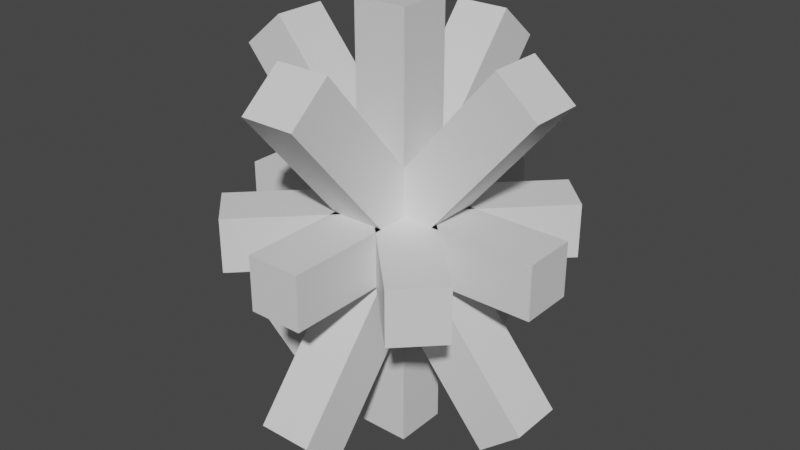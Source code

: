 # Source: Crystal.blend  (saved by Blender 3.0.42; exported with 4.5.12 LTS)
import bpy
from mathutils import Matrix  # noqa: F401  (used for matrix-valued properties, if any)

bpy.ops.wm.read_factory_settings(use_empty=True)
scene = bpy.context.scene
scene.name = 'Scene'

# ---- collections
col_collection = bpy.data.collections.new('Collection'); scene.collection.children.link(col_collection)

# ---- materials (node trees are filled in below, after node groups)
mat_material = bpy.data.materials.new('Material')
mat_material.alpha_threshold = 0.0
mat_material.use_transparent_shadow = False
mat_material.line_color = (0.0, 0.0, 0.0, 1.0)

# ---- material node trees
mat_material.use_nodes = True; mat_material.node_tree.nodes.clear()
_N = mat_material.node_tree.nodes; _L = mat_material.node_tree.links
n0 = _N.new('ShaderNodeOutputMaterial'); n0.name = 'Material Output'; n0.location = (300, 300)
n1 = _N.new('ShaderNodeBsdfPrincipled'); n1.name = 'Principled BSDF'; n1.location = (10, 300)
n1.distribution = 'GGX'
n1.subsurface_method = 'RANDOM_WALK_SKIN'
n1.inputs[2].default_value = 0.4
n1.inputs[3].default_value = 1.45
n1.inputs[27].default_value = (0.0, 0.0, 0.0, 1.0)
n1.inputs[28].default_value = 1.0
_L.new(n1.outputs[0], n0.inputs[0])
n0.is_active_output = True

# ---- world
world_world = bpy.data.worlds.new('World'); scene.world = world_world
world_world.use_nodes = True; world_world.node_tree.nodes.clear()
_N = world_world.node_tree.nodes; _L = world_world.node_tree.links
n0 = _N.new('ShaderNodeOutputWorld'); n0.name = 'World Output'; n0.location = (300, 300)
n1 = _N.new('ShaderNodeBackground'); n1.name = 'Background'; n1.location = (10, 300)
n1.inputs[0].default_value = (0.05088, 0.05088, 0.05088, 1.0)
_L.new(n1.outputs[0], n0.inputs[0])
n0.is_active_output = True
world_world.color = (0.05088, 0.05088, 0.05088)
world_world.use_sun_shadow = False
world_world.sun_shadow_jitter_overblur = 0.0

# ---- meshes
me_cube = bpy.data.meshes.new('Cube')
me_cube.from_pydata([(1.75, 1.75, 5.0), (1.75, 1.75, 1.0), (1.75, 1.25, 5.0), (1.75, 1.25, 1.0), (1.25, 1.75, 5.0), (1.25, 1.75, 1.0), (1.25, 1.25, 5.0), (1.25, 1.25, 1.0), (0.4059, 1.75, 4.693), (2.977, 1.75, 1.629), (0.4059, 1.25, 4.693), (2.977, 1.25, 1.629), (0.02291, 1.75, 4.371), (2.594, 1.75, 1.307), (0.02291, 1.25, 4.371), (2.594, 1.25, 1.307), (0.02291, 1.25, 1.629), (2.594, 1.25, 4.693), (0.02291, 1.75, 1.629), (2.594, 1.75, 4.693), (0.4059, 1.25, 1.307), (2.977, 1.25, 4.371), (0.4059, 1.75, 1.307), (2.977, 1.75, 4.371), (3.0, 1.75, 2.75), (0.0, 1.75, 2.75), (3.0, 1.25, 2.75), (0.0, 1.25, 2.75), (3.0, 1.75, 3.25), (0.0, 1.75, 3.25), (3.0, 1.25, 3.25), (0.0, 1.25, 3.25), (1.25, 3.0, 2.75), (1.25, 0.0, 2.75), (1.75, 3.0, 2.75), (1.75, 0.0, 2.75), (1.25, 3.0, 3.25), (1.25, 0.0, 3.25), (1.75, 3.0, 3.25), (1.75, 0.0, 3.25), (1.25, 0.4059, 4.693), (1.25, 2.977, 1.629), (1.75, 0.4059, 4.693), (1.75, 2.977, 1.629), (1.25, 0.02291, 4.371), (1.25, 2.594, 1.307), (1.75, 0.02291, 4.371), (1.75, 2.594, 1.307), (1.75, 0.02291, 1.629), (1.75, 2.594, 4.693), (1.25, 0.02291, 1.629), (1.25, 2.594, 4.693), (1.75, 0.4059, 1.307), (1.75, 2.977, 4.371), (1.25, 0.4059, 1.307), (1.25, 2.977, 4.371), (2.384, 2.737, 2.75), (0.2626, 0.6161, 2.75), (2.737, 2.384, 2.75), (0.6161, 0.2626, 2.75), (2.384, 2.737, 3.25), (0.2626, 0.6161, 3.25), (2.737, 2.384, 3.25), (0.6161, 0.2626, 3.25), (0.2626, 2.384, 2.75), (2.384, 0.2626, 2.75), (0.6161, 2.737, 2.75), (2.737, 0.6161, 2.75), (0.2626, 2.384, 3.25), (2.384, 0.2626, 3.25), (0.6161, 2.737, 3.25), (2.737, 0.6161, 3.25)], [], [(0, 4, 6, 2), (3, 2, 6, 7), (7, 6, 4, 5), (5, 1, 3, 7), (1, 0, 2, 3), (5, 4, 0, 1), (15, 14, 12, 13), (11, 10, 14, 15), (13, 9, 11, 15), (8, 12, 14, 10), (9, 8, 10, 11), (13, 12, 8, 9), (18, 22, 20, 16), (20, 21, 17, 16), (23, 19, 17, 21), (16, 17, 19, 18), (22, 23, 21, 20), (18, 19, 23, 22), (24, 28, 30, 26), (27, 26, 30, 31), (31, 30, 28, 29), (29, 25, 27, 31), (25, 24, 26, 27), (29, 28, 24, 25), (32, 36, 38, 34), (35, 34, 38, 39), (39, 38, 36, 37), (37, 33, 35, 39), (33, 32, 34, 35), (37, 36, 32, 33), (47, 46, 44, 45), (43, 42, 46, 47), (45, 41, 43, 47), (40, 44, 46, 42), (41, 40, 42, 43), (45, 44, 40, 41), (50, 54, 52, 48), (52, 53, 49, 48), (55, 51, 49, 53), (48, 49, 51, 50), (54, 55, 53, 52), (50, 51, 55, 54), (56, 60, 62, 58), (59, 58, 62, 63), (63, 62, 60, 61), (61, 57, 59, 63), (57, 56, 58, 59), (61, 60, 56, 57), (64, 68, 70, 66), (67, 66, 70, 71), (71, 70, 68, 69), (69, 65, 67, 71), (65, 64, 66, 67), (69, 68, 64, 65)])
_uv = me_cube.uv_layers.new(name='UVMap')
_uv.uv.foreach_set('vector', [0.625, 0.5, 0.875, 0.5, 0.875, 0.75, 0.625, 0.75, 0.375, 0.75, 0.625, 0.75, 0.625, 1.0, 0.375, 1.0, 0.375, 0.0, 0.625, 0.0, 0.625, 0.25, 0.375, 0.25, 0.125, 0.5, 0.375, 0.5, 0.375, 0.75, 0.125, 0.75, 0.375, 0.5, 0.625, 0.5, 0.625, 0.75, 0.375, 0.75, 0.375, 0.25, 0.625, 0.25, 0.625, 0.5, 0.375, 0.5, 0.375, 0.0, 0.625, 0.0, 0.625, 0.25, 0.375, 0.25, 0.375, 0.75, 0.625, 0.75, 0.625, 1.0, 0.375, 1.0, 0.125, 0.5, 0.375, 0.5, 0.375, 0.75, 0.125, 0.75, 0.625, 0.5, 0.875, 0.5, 0.875, 0.75, 0.625, 0.75, 0.375, 0.5, 0.625, 0.5, 0.625, 0.75, 0.375, 0.75, 0.375, 0.25, 0.625, 0.25, 0.625, 0.5, 0.375, 0.5, 0.125, 0.5, 0.375, 0.5, 0.375, 0.75, 0.125, 0.75, 0.375, 0.75, 0.625, 0.75, 0.625, 1.0, 0.375, 1.0, 0.625, 0.5, 0.875, 0.5, 0.875, 0.75, 0.625, 0.75, 0.375, 0.0, 0.625, 0.0, 0.625, 0.25, 0.375, 0.25, 0.375, 0.5, 0.625, 0.5, 0.625, 0.75, 0.375, 0.75, 0.375, 0.25, 0.625, 0.25, 0.625, 0.5, 0.375, 0.5, 0.625, 0.5, 0.875, 0.5, 0.875, 0.75, 0.625, 0.75, 0.375, 0.75, 0.625, 0.75, 0.625, 1.0, 0.375, 1.0, 0.375, 0.0, 0.625, 0.0, 0.625, 0.25, 0.375, 0.25, 0.125, 0.5, 0.375, 0.5, 0.375, 0.75, 0.125, 0.75, 0.375, 0.5, 0.625, 0.5, 0.625, 0.75, 0.375, 0.75, 0.375, 0.25, 0.625, 0.25, 0.625, 0.5, 0.375, 0.5, 0.625, 0.5, 0.875, 0.5, 0.875, 0.75, 0.625, 0.75, 0.375, 0.75, 0.625, 0.75, 0.625, 1.0, 0.375, 1.0, 0.375, 0.0, 0.625, 0.0, 0.625, 0.25, 0.375, 0.25, 0.125, 0.5, 0.375, 0.5, 0.375, 0.75, 0.125, 0.75, 0.375, 0.5, 0.625, 0.5, 0.625, 0.75, 0.375, 0.75, 0.375, 0.25, 0.625, 0.25, 0.625, 0.5, 0.375, 0.5, 0.375, 0.0, 0.625, 0.0, 0.625, 0.25, 0.375, 0.25, 0.375, 0.75, 0.625, 0.75, 0.625, 1.0, 0.375, 1.0, 0.125, 0.5, 0.375, 0.5, 0.375, 0.75, 0.125, 0.75, 0.625, 0.5, 0.875, 0.5, 0.875, 0.75, 0.625, 0.75, 0.375, 0.5, 0.625, 0.5, 0.625, 0.75, 0.375, 0.75, 0.375, 0.25, 0.625, 0.25, 0.625, 0.5, 0.375, 0.5, 0.125, 0.5, 0.375, 0.5, 0.375, 0.75, 0.125, 0.75, 0.375, 0.75, 0.625, 0.75, 0.625, 1.0, 0.375, 1.0, 0.625, 0.5, 0.875, 0.5, 0.875, 0.75, 0.625, 0.75, 0.375, 0.0, 0.625, 0.0, 0.625, 0.25, 0.375, 0.25, 0.375, 0.5, 0.625, 0.5, 0.625, 0.75, 0.375, 0.75, 0.375, 0.25, 0.625, 0.25, 0.625, 0.5, 0.375, 0.5, 0.625, 0.5, 0.875, 0.5, 0.875, 0.75, 0.625, 0.75, 0.375, 0.75, 0.625, 0.75, 0.625, 1.0, 0.375, 1.0, 0.375, 0.0, 0.625, 0.0, 0.625, 0.25, 0.375, 0.25, 0.125, 0.5, 0.375, 0.5, 0.375, 0.75, 0.125, 0.75, 0.375, 0.5, 0.625, 0.5, 0.625, 0.75, 0.375, 0.75, 0.375, 0.25, 0.625, 0.25, 0.625, 0.5, 0.375, 0.5, 0.625, 0.5, 0.875, 0.5, 0.875, 0.75, 0.625, 0.75, 0.375, 0.75, 0.625, 0.75, 0.625, 1.0, 0.375, 1.0, 0.375, 0.0, 0.625, 0.0, 0.625, 0.25, 0.375, 0.25, 0.125, 0.5, 0.375, 0.5, 0.375, 0.75, 0.125, 0.75, 0.375, 0.5, 0.625, 0.5, 0.625, 0.75, 0.375, 0.75, 0.375, 0.25, 0.625, 0.25, 0.625, 0.5, 0.375, 0.5])
me_cube.materials.append(mat_material)
me_cube.use_remesh_preserve_volume = False
me_cube.use_remesh_preserve_attributes = False
me_cube.use_mirror_vertex_groups = False
me_cube.update()

# ---- objects
ob_crystal = bpy.data.objects.new('Crystal', me_cube)

# ---- transforms, parenting, visibility, modifiers, constraints
ob_crystal.location = (0.0, 0.0, 0.0)
ob_crystal.lock_rotations_4d = False
ob_crystal.empty_display_type = 'ARROWS'
ob_crystal.lineart.crease_threshold = 0.0

# ---- collection membership
col_collection.objects.link(ob_crystal)

# ---- scene / render settings (as saved in the file)
scene.frame_start = 1; scene.frame_end = 250; scene.frame_set(1)
scene.render.engine = 'BLENDER_EEVEE_NEXT'
scene.cycles.sampling_pattern = 'TABULATED_SOBOL'
scene.cycles.use_light_tree = False
scene.view_settings.view_transform = 'Filmic'
bpy.context.view_layer.update()

# ---- added for rendering (the .blend has no active camera and no usable light): camera, sun
cam_auto = bpy.data.cameras.new('AutoCamera')
cam_auto.lens = 50.0
cam_auto.sensor_width = 36.0
cam_auto.clip_end = 1000.0
ob_auto_camera = bpy.data.objects.new('AutoCamera', cam_auto)
scene.collection.objects.link(ob_auto_camera)
ob_auto_camera.location = (6.89494, -4.97393, 7.31595)
ob_auto_camera.rotation_euler = (1.09748, -7.21219e-08, 0.694738)
scene.camera = ob_auto_camera
light_auto_sun = bpy.data.lights.new('AutoSun', 'SUN')
light_auto_sun.energy = 3.0
light_auto_sun.angle = 0.0523599
ob_auto_sun = bpy.data.objects.new('AutoSun', light_auto_sun)
scene.collection.objects.link(ob_auto_sun)
ob_auto_sun.rotation_euler = (0.872665, 0.174533, 0.523599)
bpy.context.view_layer.update()
